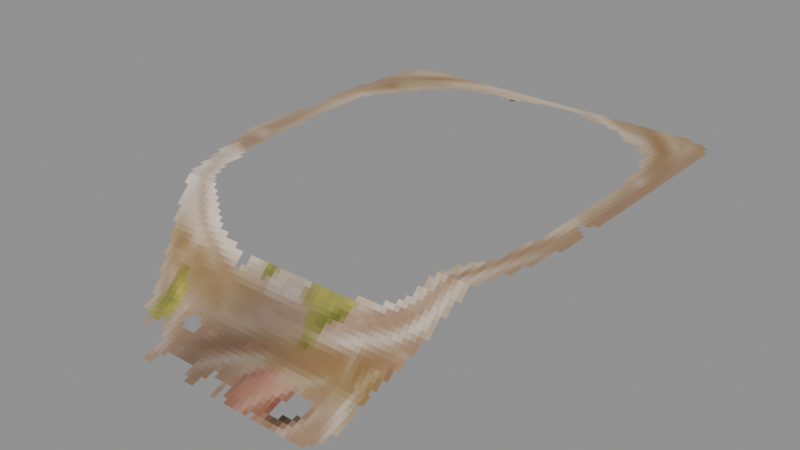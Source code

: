 # Source: Intelligent_Goblin_Ogre_Attachments_Necklace.blend  (saved by Blender 5.0.119; exported with 4.5.12 LTS)
import bpy
from mathutils import Matrix  # noqa: F401  (used for matrix-valued properties, if any)

bpy.ops.wm.read_factory_settings(use_empty=True)
scene = bpy.context.scene
scene.name = 'Scene'

# ---- collections
col_widgets = bpy.data.collections.new('Widgets'); scene.collection.children.link(col_widgets)
col_widgets.hide_viewport = True

# ---- images (referenced by path relative to the original .blend; pixels are not part of the script)
import os
ASSET_DIR = os.environ.get("B2B_ASSET_DIR", "")  # directory of the original .blend (textures are referenced by path, not embedded)
HERE = os.path.dirname(os.path.abspath(__file__))  # packed textures are extracted next to this script under _unpacked/

def load_image(name, relpath, width, height, colorspace="sRGB"):
    """Load a texture the original file referenced (path relative to the .blend, or extracted next to this script)."""
    p = next((c for c in (os.path.join(HERE, relpath), os.path.join(ASSET_DIR, relpath)) if relpath and os.path.exists(c)), "")
    if p:
        img = bpy.data.images.load(p, check_existing=True)
        img.name = name
    else:  # same state as the original file: an image datablock whose file is absent (Cycles renders it pink)
        img = bpy.data.images.new(name, width, height)
        img.source = "FILE"
        img.filepath = "//" + (relpath or name)
    img.colorspace_settings.name = colorspace
    return img
img_image_0 = load_image('Image_0', '_unpacked/Image_0.0eca9a92.png', 128, 128, 'sRGB')

# ---- materials (node trees are filled in below, after node groups)
mat_material_0 = bpy.data.materials.new('Material_0')

# ---- material node trees
mat_material_0.use_nodes = True; mat_material_0.node_tree.nodes.clear()
_N = mat_material_0.node_tree.nodes; _L = mat_material_0.node_tree.links
n0 = _N.new('ShaderNodeBsdfPrincipled'); n0.name = 'Principled BSDF'; n0.location = (10, 300)
n0.inputs[2].default_value = 1.0
n1 = _N.new('ShaderNodeOutputMaterial'); n1.name = 'Material Output'; n1.location = (300, 300)
n2 = _N.new('NodeFrame'); n2.name = 'Frame'; n2.location = (0, 0)
n2.label = 'Alpha Clip'
n2.width = 150
n3 = _N.new('ShaderNodeMath'); n3.name = 'Math'; n3.location = (-340, -20)
n3.operation = 'SUBTRACT'
n3.inputs[0].default_value = 1.0
n4 = _N.new('ShaderNodeMath'); n4.name = 'Math.001'; n4.location = (-540, -20)
n4.operation = 'LESS_THAN'
n4.inputs[1].default_value = 0.05
n5 = _N.new('ShaderNodeTexImage'); n5.name = 'Image Texture'; n5.location = (-840, 210)
n5.label = 'BASE COLOR'
n5.image = img_image_0
n5.interpolation = 'Closest'
n5.extension = 'EXTEND'
n3.parent = n2
n4.parent = n2
_L.new(n0.outputs[0], n1.inputs[0])
_L.new(n3.outputs[0], n0.inputs[4])
_L.new(n4.outputs[0], n3.inputs[1])
_L.new(n5.outputs[0], n0.inputs[0])
_L.new(n5.outputs[1], n4.inputs[0])
n1.is_active_output = True

# ---- meshes
me_mesh_0 = bpy.data.meshes.new('Mesh_0')
me_mesh_0.from_pydata([(-2.312, 2.219, 1.938), (2.312, 2.219, 1.938), (-2.312, -2.219, 1.938), (2.312, -2.219, 1.938), (-2.312, -2.219, 1.938), (2.312, -2.219, 1.938), (-2.312, -3.147, 1.009), (2.312, -3.147, 1.009), (-1.594, -3.147, 1.009), (1.594, -3.147, 1.009), (-1.594, -3.852, 0.753), (1.594, -3.852, 0.753)], [], [(0, 2, 1), (2, 3, 1), (4, 6, 5), (6, 7, 5), (8, 10, 9), (10, 11, 9)])
_uv = me_mesh_0.uv_layers.new(name='UVMap')
_uv.uv.foreach_set('vector', [0.0, 1.0, 0.0, 0.4453, 0.5781, 1.0, 0.0, 0.4453, 0.5781, 0.4453, 0.5781, 1.0, 0.0, 0.4453, 0.0, 0.2812, 0.5781, 0.4453, 0.0, 0.2812, 0.5781, 0.2812, 0.5781, 0.4453, 0.08594, 0.2812, 0.08594, 0.1875, 0.4844, 0.2812, 0.08594, 0.1875, 0.4844, 0.1875, 0.4844, 0.2812])
me_mesh_0.materials.append(mat_material_0)
me_mesh_0.update()
me_mesh_0.normals_split_custom_set([tuple(v) for v in zip(*[iter([0.0, -5.373e-08, 1.0, 0.0, -5.373e-08, 1.0, 0.0, -5.373e-08, 1.0, 0.0, -5.373e-08, 1.0, 0.0, -5.373e-08, 1.0, 0.0, -5.373e-08, 1.0, 0.0, -0.7071, 0.7071, 0.0, -0.7071, 0.7071, 0.0, -0.7071, 0.7071, 0.0, -0.7071, 0.7071, 0.0, -0.7071, 0.7071, 0.0, -0.7071, 0.7071, 0.0, -0.342, 0.9397, 0.0, -0.342, 0.9397, 0.0, -0.342, 0.9397, 0.0, -0.342, 0.9397, 0.0, -0.342, 0.9397, 0.0, -0.342, 0.9397])] * 3)])
me_plane = bpy.data.meshes.new('Plane')
me_plane.from_pydata([(-1.0, -6.123e-17, -1.0), (1.0, -6.123e-17, -1.0), (-1.0, 6.123e-17, 1.0), (1.0, 6.123e-17, 1.0)], [], [(0, 1, 3, 2)])
_uv = me_plane.uv_layers.new(name='UVMap')
_uv.uv.foreach_set('vector', [0.0, 0.0, 1.0, 0.0, 1.0, 1.0, 0.0, 1.0])
me_plane.update()
me_cube = bpy.data.meshes.new('Cube')
me_cube.from_pydata([(-2.312, -2.219, 6.258e-05), (-2.312, -2.219, 6.282e-05), (-2.312, 2.219, 6.258e-05), (-2.312, 2.219, 6.282e-05), (2.312, -2.219, 6.258e-05), (2.312, -2.219, 6.282e-05), (2.312, 2.219, 6.258e-05), (2.312, 2.219, 6.282e-05)], [], [(0, 1, 3, 2), (2, 3, 7, 6), (6, 7, 5, 4), (4, 5, 1, 0), (2, 6, 4, 0), (7, 3, 1, 5)])
_uv = me_cube.uv_layers.new(name='UVMap')
_uv.uv.foreach_set('vector', [0.375, 0.0, 0.625, 0.0, 0.625, 0.25, 0.375, 0.25, 0.375, 0.25, 0.625, 0.25, 0.625, 0.5, 0.375, 0.5, 0.375, 0.5, 0.625, 0.5, 0.625, 0.75, 0.375, 0.75, 0.375, 0.75, 0.625, 0.75, 0.625, 1.0, 0.375, 1.0, 0.125, 0.5, 0.375, 0.5, 0.375, 0.75, 0.125, 0.75, 0.625, 0.5, 0.875, 0.5, 0.875, 0.75, 0.625, 0.75])
me_cube.update()
me_cube_001 = bpy.data.meshes.new('Cube.001')
me_cube_001.from_pydata([(-2.312, -1.312, 6.27e-05), (-2.312, -1.312, 6.294e-05), (-2.312, 3.576e-07, 6.27e-05), (-2.312, 3.576e-07, 6.294e-05), (2.312, -1.312, 6.27e-05), (2.312, -1.312, 6.294e-05), (2.312, 3.576e-07, 6.27e-05), (2.312, 3.576e-07, 6.294e-05)], [], [(0, 1, 3, 2), (2, 3, 7, 6), (6, 7, 5, 4), (4, 5, 1, 0), (2, 6, 4, 0), (7, 3, 1, 5)])
_uv = me_cube_001.uv_layers.new(name='UVMap')
_uv.uv.foreach_set('vector', [0.375, 0.0, 0.625, 0.0, 0.625, 0.25, 0.375, 0.25, 0.375, 0.25, 0.625, 0.25, 0.625, 0.5, 0.375, 0.5, 0.375, 0.5, 0.625, 0.5, 0.625, 0.75, 0.375, 0.75, 0.375, 0.75, 0.625, 0.75, 0.625, 1.0, 0.375, 1.0, 0.125, 0.5, 0.375, 0.5, 0.375, 0.75, 0.125, 0.75, 0.625, 0.5, 0.875, 0.5, 0.875, 0.75, 0.625, 0.75])
me_cube_001.update()
me_cube_002 = bpy.data.meshes.new('Cube.002')
me_cube_002.from_pydata([(-1.594, -0.75, 6.311e-05), (-1.594, -0.75, 6.355e-05), (-1.594, -2.384e-07, 6.311e-05), (-1.594, -2.384e-07, 6.355e-05), (1.594, -0.75, 6.311e-05), (1.594, -0.75, 6.355e-05), (1.594, -2.384e-07, 6.311e-05), (1.594, -2.384e-07, 6.355e-05)], [], [(0, 1, 3, 2), (2, 3, 7, 6), (6, 7, 5, 4), (4, 5, 1, 0), (2, 6, 4, 0), (7, 3, 1, 5)])
_uv = me_cube_002.uv_layers.new(name='UVMap')
_uv.uv.foreach_set('vector', [0.375, 0.0, 0.625, 0.0, 0.625, 0.25, 0.375, 0.25, 0.375, 0.25, 0.625, 0.25, 0.625, 0.5, 0.375, 0.5, 0.375, 0.5, 0.625, 0.5, 0.625, 0.75, 0.375, 0.75, 0.375, 0.75, 0.625, 0.75, 0.625, 1.0, 0.375, 1.0, 0.125, 0.5, 0.375, 0.5, 0.375, 0.75, 0.125, 0.75, 0.625, 0.5, 0.875, 0.5, 0.875, 0.75, 0.625, 0.75])
me_cube_002.update()
arm_armature = bpy.data.armatures.new('Armature')  # bones are not reproduced

# ---- objects
ob_chest = bpy.data.objects.new('Chest', arm_armature)
ob_mesh_0 = bpy.data.objects.new('Mesh_0', me_mesh_0)
ob_wgt_chest = bpy.data.objects.new('WGT-Chest', me_plane)
ob_wgt_chest_necklace = bpy.data.objects.new('WGT-Chest-Necklace', me_cube)
ob_wgt_chest_necklace2 = bpy.data.objects.new('WGT-Chest-Necklace2', me_cube_001)
ob_wgt_chest_necklace3 = bpy.data.objects.new('WGT-Chest-Necklace3', me_cube_002)

# ---- transforms, parenting, visibility, modifiers, constraints
ob_chest.location = (0.0, 0.0, 0.0)
ob_chest.rotation_mode = 'QUATERNION'
ob_chest.rotation_quaternion = (1.0, 0.0, 0.0, 0.0)
ob_chest.show_in_front = True
ob_mesh_0.parent = ob_chest
ob_mesh_0.location = (0.0, 0.0, 0.0)
ob_mesh_0.rotation_mode = 'QUATERNION'
ob_mesh_0.rotation_quaternion = (1.0, 0.0, 0.0, 0.0)
_vg = ob_mesh_0.vertex_groups.new(name='Chest')
_vg = ob_mesh_0.vertex_groups.new(name='Chest-Necklace')
_vg.add([0, 1, 2, 3], 1.0, 'REPLACE')
_vg = ob_mesh_0.vertex_groups.new(name='Chest-Necklace2')
_vg.add([4, 5, 6, 7], 1.0, 'REPLACE')
_vg = ob_mesh_0.vertex_groups.new(name='Chest-Necklace3')
_vg.add([8, 9, 10, 11], 1.0, 'REPLACE')
_m = ob_mesh_0.modifiers.new('Armature', 'ARMATURE')
_m.object = ob_chest
ob_wgt_chest.location = (0.0, 0.0, 0.0)
ob_wgt_chest.hide_render = True
ob_wgt_chest_necklace.location = (0.0, 0.0, 0.0)
ob_wgt_chest_necklace.hide_render = True
ob_wgt_chest_necklace2.location = (0.0, 0.0, 0.0)
ob_wgt_chest_necklace2.hide_render = True
ob_wgt_chest_necklace3.location = (0.0, 0.0, 0.0)
ob_wgt_chest_necklace3.hide_render = True

# ---- collection membership
scene.collection.objects.link(ob_chest)
scene.collection.objects.link(ob_mesh_0)
col_widgets.objects.link(ob_wgt_chest)
col_widgets.objects.link(ob_wgt_chest_necklace)
col_widgets.objects.link(ob_wgt_chest_necklace2)
col_widgets.objects.link(ob_wgt_chest_necklace3)

# ---- scene / render settings (as saved in the file)
scene.frame_start = 1; scene.frame_end = 250; scene.frame_set(1)
scene.render.engine = 'BLENDER_EEVEE_NEXT'
scene.render.bake_bias = 0.0
scene.render.bake_samples = 0
scene.cycles.sampling_pattern = 'TABULATED_SOBOL'
scene.eevee.use_volume_custom_range = False
bpy.context.view_layer.update()

# ---- added for rendering (the .blend has no active camera and no usable light): camera, sun + grey world if the file has none
cam_auto = bpy.data.cameras.new('AutoCamera')
cam_auto.lens = 50.0
cam_auto.sensor_width = 36.0
cam_auto.clip_end = 1000.0
ob_auto_camera = bpy.data.objects.new('AutoCamera', cam_auto)
scene.collection.objects.link(ob_auto_camera)
ob_auto_camera.location = (7.14542, -9.39094, 7.0616)
ob_auto_camera.rotation_euler = (1.09748, -7.21219e-08, 0.694738)
scene.camera = ob_auto_camera
light_auto_sun = bpy.data.lights.new('AutoSun', 'SUN')
light_auto_sun.energy = 3.0
light_auto_sun.angle = 0.0523599
ob_auto_sun = bpy.data.objects.new('AutoSun', light_auto_sun)
scene.collection.objects.link(ob_auto_sun)
ob_auto_sun.rotation_euler = (0.872665, 0.174533, 0.523599)
if scene.world is None:
    world_auto = bpy.data.worlds.new('AutoWorld')
    world_auto.color = (0.3, 0.3, 0.3)
    scene.world = world_auto
bpy.context.view_layer.update()
